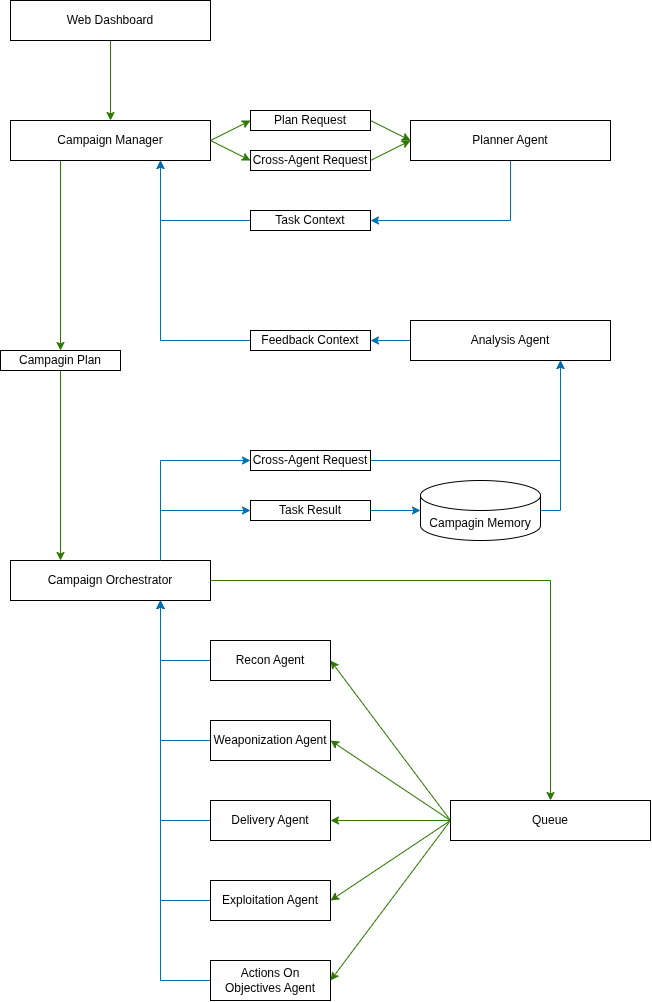

The diagram above was exported from draw.io. Its source (the exported page's mxGraphModel, read from the mxfile embedded in the PNG):
<mxGraphModel dx="976" dy="527" grid="1" gridSize="10" guides="1" tooltips="1" connect="1" arrows="1" fold="1" page="1" pageScale="1" pageWidth="850" pageHeight="1100" math="0" shadow="0">
  <root>
    <mxCell id="0" />
    <mxCell id="1" parent="0" />
    <mxCell id="t2QqafQgaI1kteJnl-D6-124" edge="1" parent="1" source="t2QqafQgaI1kteJnl-D6-122" style="edgeStyle=orthogonalEdgeStyle;rounded=0;orthogonalLoop=1;jettySize=auto;html=1;exitX=0.5;exitY=1;exitDx=0;exitDy=0;entryX=0.5;entryY=0;entryDx=0;entryDy=0;fillColor=#60a917;strokeColor=#2D7600;" target="t2QqafQgaI1kteJnl-D6-123">
      <mxGeometry relative="1" as="geometry" />
    </mxCell>
    <mxCell id="t2QqafQgaI1kteJnl-D6-122" parent="1" style="rounded=0;whiteSpace=wrap;html=1;" value="Web Dashboard" vertex="1">
      <mxGeometry height="40" width="200" x="40" y="40" as="geometry" />
    </mxCell>
    <mxCell id="t2QqafQgaI1kteJnl-D6-130" edge="1" parent="1" source="t2QqafQgaI1kteJnl-D6-123" style="rounded=0;orthogonalLoop=1;jettySize=auto;html=1;exitX=1;exitY=0.5;exitDx=0;exitDy=0;entryX=0;entryY=0.5;entryDx=0;entryDy=0;fillColor=#60a917;strokeColor=#2D7600;" target="t2QqafQgaI1kteJnl-D6-126">
      <mxGeometry relative="1" as="geometry" />
    </mxCell>
    <mxCell id="t2QqafQgaI1kteJnl-D6-133" edge="1" parent="1" source="t2QqafQgaI1kteJnl-D6-123" style="rounded=0;orthogonalLoop=1;jettySize=auto;html=1;exitX=1;exitY=0.5;exitDx=0;exitDy=0;entryX=0;entryY=0.5;entryDx=0;entryDy=0;fillColor=#60a917;strokeColor=#2D7600;" target="t2QqafQgaI1kteJnl-D6-127">
      <mxGeometry relative="1" as="geometry" />
    </mxCell>
    <mxCell id="t2QqafQgaI1kteJnl-D6-172" edge="1" parent="1" source="t2QqafQgaI1kteJnl-D6-123" style="edgeStyle=orthogonalEdgeStyle;rounded=0;orthogonalLoop=1;jettySize=auto;html=1;exitX=0.25;exitY=1;exitDx=0;exitDy=0;entryX=0.5;entryY=0;entryDx=0;entryDy=0;fillColor=#60a917;strokeColor=#2D7600;" target="t2QqafQgaI1kteJnl-D6-171">
      <mxGeometry relative="1" as="geometry" />
    </mxCell>
    <mxCell id="t2QqafQgaI1kteJnl-D6-123" parent="1" style="rounded=0;whiteSpace=wrap;html=1;strokeColor=light-dark(#000000,#FF00FF);" value="Campaign Manager" vertex="1">
      <mxGeometry height="40" width="200" x="40" y="160" as="geometry" />
    </mxCell>
    <mxCell id="t2QqafQgaI1kteJnl-D6-132" edge="1" parent="1" source="t2QqafQgaI1kteJnl-D6-126" style="rounded=0;orthogonalLoop=1;jettySize=auto;html=1;exitX=1;exitY=0.5;exitDx=0;exitDy=0;entryX=0;entryY=0.5;entryDx=0;entryDy=0;fillColor=#60a917;strokeColor=#2D7600;" target="t2QqafQgaI1kteJnl-D6-129">
      <mxGeometry relative="1" as="geometry" />
    </mxCell>
    <mxCell id="t2QqafQgaI1kteJnl-D6-126" parent="1" style="rounded=0;whiteSpace=wrap;html=1;" value="Plan Request" vertex="1">
      <mxGeometry height="20" width="120" x="280" y="150" as="geometry" />
    </mxCell>
    <mxCell id="t2QqafQgaI1kteJnl-D6-134" edge="1" parent="1" source="t2QqafQgaI1kteJnl-D6-127" style="rounded=0;orthogonalLoop=1;jettySize=auto;html=1;exitX=1;exitY=0.5;exitDx=0;exitDy=0;entryX=0;entryY=0.5;entryDx=0;entryDy=0;fillColor=#60a917;strokeColor=#2D7600;" target="t2QqafQgaI1kteJnl-D6-129">
      <mxGeometry relative="1" as="geometry" />
    </mxCell>
    <mxCell id="t2QqafQgaI1kteJnl-D6-127" parent="1" style="rounded=0;whiteSpace=wrap;html=1;" value="Cross-Agent Request" vertex="1">
      <mxGeometry height="20" width="120" x="280" y="190" as="geometry" />
    </mxCell>
    <mxCell id="t2QqafQgaI1kteJnl-D6-138" edge="1" parent="1" source="t2QqafQgaI1kteJnl-D6-129" style="edgeStyle=orthogonalEdgeStyle;rounded=0;orthogonalLoop=1;jettySize=auto;html=1;exitX=0.5;exitY=1;exitDx=0;exitDy=0;entryX=1;entryY=0.5;entryDx=0;entryDy=0;fillColor=#1ba1e2;strokeColor=#006EAF;" target="t2QqafQgaI1kteJnl-D6-137">
      <mxGeometry relative="1" as="geometry" />
    </mxCell>
    <mxCell id="t2QqafQgaI1kteJnl-D6-129" parent="1" style="rounded=0;whiteSpace=wrap;html=1;strokeColor=light-dark(#000000,#007FFF);" value="Planner Agent" vertex="1">
      <mxGeometry height="40" width="200" x="440" y="160" as="geometry" />
    </mxCell>
    <mxCell id="t2QqafQgaI1kteJnl-D6-139" edge="1" parent="1" source="t2QqafQgaI1kteJnl-D6-137" style="edgeStyle=orthogonalEdgeStyle;rounded=0;orthogonalLoop=1;jettySize=auto;html=1;exitX=0;exitY=0.5;exitDx=0;exitDy=0;entryX=0.75;entryY=1;entryDx=0;entryDy=0;fillColor=#1ba1e2;strokeColor=#006EAF;" target="t2QqafQgaI1kteJnl-D6-123">
      <mxGeometry relative="1" as="geometry" />
    </mxCell>
    <mxCell id="t2QqafQgaI1kteJnl-D6-137" parent="1" style="rounded=0;whiteSpace=wrap;html=1;" value="Task Context" vertex="1">
      <mxGeometry height="20" width="120" x="280" y="250" as="geometry" />
    </mxCell>
    <mxCell id="t2QqafQgaI1kteJnl-D6-142" edge="1" parent="1" source="t2QqafQgaI1kteJnl-D6-140" style="edgeStyle=orthogonalEdgeStyle;rounded=0;orthogonalLoop=1;jettySize=auto;html=1;exitX=0;exitY=0.5;exitDx=0;exitDy=0;entryX=1;entryY=0.5;entryDx=0;entryDy=0;fillColor=#1ba1e2;strokeColor=#006EAF;" target="t2QqafQgaI1kteJnl-D6-141">
      <mxGeometry relative="1" as="geometry" />
    </mxCell>
    <mxCell id="t2QqafQgaI1kteJnl-D6-140" parent="1" style="rounded=0;whiteSpace=wrap;html=1;strokeColor=light-dark(#000000,#007FFF);" value="Analysis Agent" vertex="1">
      <mxGeometry height="40" width="200" x="440" y="360" as="geometry" />
    </mxCell>
    <mxCell id="t2QqafQgaI1kteJnl-D6-143" edge="1" parent="1" source="t2QqafQgaI1kteJnl-D6-141" style="edgeStyle=orthogonalEdgeStyle;rounded=0;orthogonalLoop=1;jettySize=auto;html=1;exitX=0;exitY=0.5;exitDx=0;exitDy=0;entryX=0.75;entryY=1;entryDx=0;entryDy=0;fillColor=#1ba1e2;strokeColor=#006EAF;" target="t2QqafQgaI1kteJnl-D6-123">
      <mxGeometry relative="1" as="geometry" />
    </mxCell>
    <mxCell id="t2QqafQgaI1kteJnl-D6-141" parent="1" style="rounded=0;whiteSpace=wrap;html=1;" value="Feedback Context" vertex="1">
      <mxGeometry height="20" width="120" x="280" y="370" as="geometry" />
    </mxCell>
    <mxCell id="t2QqafQgaI1kteJnl-D6-169" edge="1" parent="1" source="t2QqafQgaI1kteJnl-D6-144" style="edgeStyle=orthogonalEdgeStyle;rounded=0;orthogonalLoop=1;jettySize=auto;html=1;exitX=0.75;exitY=0;exitDx=0;exitDy=0;entryX=0;entryY=0.5;entryDx=0;entryDy=0;fillColor=#1ba1e2;strokeColor=#006EAF;" target="t2QqafQgaI1kteJnl-D6-168">
      <mxGeometry relative="1" as="geometry" />
    </mxCell>
    <mxCell id="t2QqafQgaI1kteJnl-D6-144" parent="1" style="rounded=0;whiteSpace=wrap;html=1;strokeColor=light-dark(#000000,#FF00FF);" value="Campaign Orchestrator" vertex="1">
      <mxGeometry height="40" width="200" x="40" y="600" as="geometry" />
    </mxCell>
    <mxCell id="t2QqafQgaI1kteJnl-D6-164" edge="1" parent="1" source="t2QqafQgaI1kteJnl-D6-146" style="edgeStyle=orthogonalEdgeStyle;rounded=0;orthogonalLoop=1;jettySize=auto;html=1;exitX=0;exitY=0.5;exitDx=0;exitDy=0;entryX=0.75;entryY=1;entryDx=0;entryDy=0;fillColor=#1ba1e2;strokeColor=#006EAF;" target="t2QqafQgaI1kteJnl-D6-144">
      <mxGeometry relative="1" as="geometry" />
    </mxCell>
    <mxCell id="t2QqafQgaI1kteJnl-D6-146" parent="1" style="rounded=0;whiteSpace=wrap;html=1;strokeColor=light-dark(#000000,#007FFF);" value="Recon Agent" vertex="1">
      <mxGeometry height="40" width="120" x="240" y="680" as="geometry" />
    </mxCell>
    <mxCell id="t2QqafQgaI1kteJnl-D6-163" edge="1" parent="1" source="t2QqafQgaI1kteJnl-D6-147" style="edgeStyle=orthogonalEdgeStyle;rounded=0;orthogonalLoop=1;jettySize=auto;html=1;exitX=0;exitY=0.5;exitDx=0;exitDy=0;entryX=0.75;entryY=1;entryDx=0;entryDy=0;fillColor=#1ba1e2;strokeColor=#006EAF;" target="t2QqafQgaI1kteJnl-D6-144">
      <mxGeometry relative="1" as="geometry" />
    </mxCell>
    <mxCell id="t2QqafQgaI1kteJnl-D6-147" parent="1" style="rounded=0;whiteSpace=wrap;html=1;strokeColor=light-dark(#000000,#007FFF);" value="Weaponization Agent" vertex="1">
      <mxGeometry height="40" width="120" x="240" y="760" as="geometry" />
    </mxCell>
    <mxCell id="t2QqafQgaI1kteJnl-D6-162" edge="1" parent="1" source="t2QqafQgaI1kteJnl-D6-148" style="edgeStyle=orthogonalEdgeStyle;rounded=0;orthogonalLoop=1;jettySize=auto;html=1;exitX=0;exitY=0.5;exitDx=0;exitDy=0;entryX=0.75;entryY=1;entryDx=0;entryDy=0;fillColor=#1ba1e2;strokeColor=#006EAF;" target="t2QqafQgaI1kteJnl-D6-144">
      <mxGeometry relative="1" as="geometry" />
    </mxCell>
    <mxCell id="t2QqafQgaI1kteJnl-D6-148" parent="1" style="rounded=0;whiteSpace=wrap;html=1;strokeColor=light-dark(#000000,#007FFF);" value="Delivery Agent" vertex="1">
      <mxGeometry height="40" width="120" x="240" y="840" as="geometry" />
    </mxCell>
    <mxCell id="t2QqafQgaI1kteJnl-D6-161" edge="1" parent="1" source="t2QqafQgaI1kteJnl-D6-149" style="edgeStyle=orthogonalEdgeStyle;rounded=0;orthogonalLoop=1;jettySize=auto;html=1;exitX=0;exitY=0.5;exitDx=0;exitDy=0;entryX=0.75;entryY=1;entryDx=0;entryDy=0;fillColor=#1ba1e2;strokeColor=#006EAF;" target="t2QqafQgaI1kteJnl-D6-144">
      <mxGeometry relative="1" as="geometry" />
    </mxCell>
    <mxCell id="t2QqafQgaI1kteJnl-D6-149" parent="1" style="rounded=0;whiteSpace=wrap;html=1;strokeColor=light-dark(#000000,#007FFF);" value="Exploitation Agent" vertex="1">
      <mxGeometry height="40" width="120" x="240" y="920" as="geometry" />
    </mxCell>
    <mxCell id="t2QqafQgaI1kteJnl-D6-160" edge="1" parent="1" source="t2QqafQgaI1kteJnl-D6-150" style="edgeStyle=orthogonalEdgeStyle;rounded=0;orthogonalLoop=1;jettySize=auto;html=1;exitX=0;exitY=0.5;exitDx=0;exitDy=0;entryX=0.75;entryY=1;entryDx=0;entryDy=0;fillColor=#1ba1e2;strokeColor=#006EAF;" target="t2QqafQgaI1kteJnl-D6-144">
      <mxGeometry relative="1" as="geometry" />
    </mxCell>
    <mxCell id="t2QqafQgaI1kteJnl-D6-150" parent="1" style="rounded=0;whiteSpace=wrap;html=1;strokeColor=light-dark(#000000,#007FFF);" value="Actions On Objectives Agent" vertex="1">
      <mxGeometry height="40" width="120" x="240" y="1000" as="geometry" />
    </mxCell>
    <mxCell id="t2QqafQgaI1kteJnl-D6-155" edge="1" parent="1" source="t2QqafQgaI1kteJnl-D6-151" style="rounded=0;orthogonalLoop=1;jettySize=auto;html=1;exitX=0;exitY=0.5;exitDx=0;exitDy=0;entryX=1;entryY=0.5;entryDx=0;entryDy=0;fillColor=#60a917;strokeColor=#2D7600;" target="t2QqafQgaI1kteJnl-D6-146">
      <mxGeometry relative="1" as="geometry" />
    </mxCell>
    <mxCell id="t2QqafQgaI1kteJnl-D6-156" edge="1" parent="1" source="t2QqafQgaI1kteJnl-D6-151" style="rounded=0;orthogonalLoop=1;jettySize=auto;html=1;exitX=0;exitY=0.5;exitDx=0;exitDy=0;entryX=1;entryY=0.5;entryDx=0;entryDy=0;fillColor=#60a917;strokeColor=#2D7600;" target="t2QqafQgaI1kteJnl-D6-147">
      <mxGeometry relative="1" as="geometry" />
    </mxCell>
    <mxCell id="t2QqafQgaI1kteJnl-D6-157" edge="1" parent="1" source="t2QqafQgaI1kteJnl-D6-151" style="rounded=0;orthogonalLoop=1;jettySize=auto;html=1;exitX=0;exitY=0.5;exitDx=0;exitDy=0;entryX=1;entryY=0.5;entryDx=0;entryDy=0;fillColor=#60a917;strokeColor=#2D7600;" target="t2QqafQgaI1kteJnl-D6-148">
      <mxGeometry relative="1" as="geometry" />
    </mxCell>
    <mxCell id="t2QqafQgaI1kteJnl-D6-158" edge="1" parent="1" source="t2QqafQgaI1kteJnl-D6-151" style="rounded=0;orthogonalLoop=1;jettySize=auto;html=1;exitX=0;exitY=0.5;exitDx=0;exitDy=0;entryX=1;entryY=0.5;entryDx=0;entryDy=0;fillColor=#60a917;strokeColor=#2D7600;" target="t2QqafQgaI1kteJnl-D6-149">
      <mxGeometry relative="1" as="geometry" />
    </mxCell>
    <mxCell id="t2QqafQgaI1kteJnl-D6-159" edge="1" parent="1" source="t2QqafQgaI1kteJnl-D6-151" style="rounded=0;orthogonalLoop=1;jettySize=auto;html=1;exitX=0;exitY=0.5;exitDx=0;exitDy=0;entryX=1;entryY=0.5;entryDx=0;entryDy=0;fillColor=#60a917;strokeColor=#2D7600;" target="t2QqafQgaI1kteJnl-D6-150">
      <mxGeometry relative="1" as="geometry" />
    </mxCell>
    <mxCell id="t2QqafQgaI1kteJnl-D6-151" parent="1" style="rounded=0;whiteSpace=wrap;html=1;" value="Queue" vertex="1">
      <mxGeometry height="40" width="200" x="480" y="840" as="geometry" />
    </mxCell>
    <mxCell id="t2QqafQgaI1kteJnl-D6-154" edge="1" parent="1" source="t2QqafQgaI1kteJnl-D6-144" style="edgeStyle=orthogonalEdgeStyle;rounded=0;orthogonalLoop=1;jettySize=auto;html=1;exitX=1;exitY=0.5;exitDx=0;exitDy=0;entryX=0.5;entryY=0;entryDx=0;entryDy=0;fillColor=#60a917;strokeColor=#2D7600;" target="t2QqafQgaI1kteJnl-D6-151">
      <mxGeometry relative="1" as="geometry" />
    </mxCell>
    <mxCell id="t2QqafQgaI1kteJnl-D6-170" edge="1" parent="1" source="t2QqafQgaI1kteJnl-D6-168" style="edgeStyle=orthogonalEdgeStyle;rounded=0;orthogonalLoop=1;jettySize=auto;html=1;exitX=1;exitY=0.5;exitDx=0;exitDy=0;entryX=0.75;entryY=1;entryDx=0;entryDy=0;fillColor=#1ba1e2;strokeColor=#006EAF;" target="t2QqafQgaI1kteJnl-D6-140">
      <mxGeometry relative="1" as="geometry" />
    </mxCell>
    <mxCell id="t2QqafQgaI1kteJnl-D6-168" parent="1" style="rounded=0;whiteSpace=wrap;html=1;" value="Cross-Agent Request" vertex="1">
      <mxGeometry height="20" width="120" x="280" y="490" as="geometry" />
    </mxCell>
    <mxCell id="t2QqafQgaI1kteJnl-D6-173" edge="1" parent="1" source="t2QqafQgaI1kteJnl-D6-171" style="edgeStyle=orthogonalEdgeStyle;rounded=0;orthogonalLoop=1;jettySize=auto;html=1;exitX=0.5;exitY=1;exitDx=0;exitDy=0;entryX=0.25;entryY=0;entryDx=0;entryDy=0;fillColor=#60a917;strokeColor=#2D7600;" target="t2QqafQgaI1kteJnl-D6-144">
      <mxGeometry relative="1" as="geometry" />
    </mxCell>
    <mxCell id="t2QqafQgaI1kteJnl-D6-171" parent="1" style="rounded=0;whiteSpace=wrap;html=1;rotation=0;" value="Campagin Plan" vertex="1">
      <mxGeometry height="20" width="120" x="30" y="390" as="geometry" />
    </mxCell>
    <mxCell id="t2QqafQgaI1kteJnl-D6-179" edge="1" parent="1" source="t2QqafQgaI1kteJnl-D6-177" style="edgeStyle=orthogonalEdgeStyle;rounded=0;orthogonalLoop=1;jettySize=auto;html=1;exitX=1;exitY=0.5;exitDx=0;exitDy=0;exitPerimeter=0;entryX=0.75;entryY=1;entryDx=0;entryDy=0;fillColor=#1ba1e2;strokeColor=#006EAF;" target="t2QqafQgaI1kteJnl-D6-140">
      <mxGeometry relative="1" as="geometry" />
    </mxCell>
    <mxCell id="t2QqafQgaI1kteJnl-D6-177" parent="1" style="shape=cylinder3;whiteSpace=wrap;html=1;boundedLbl=1;backgroundOutline=1;size=15;" value="Campagin Memory" vertex="1">
      <mxGeometry height="60" width="120" x="450" y="520" as="geometry" />
    </mxCell>
    <mxCell id="t2QqafQgaI1kteJnl-D6-178" edge="1" parent="1" source="t2QqafQgaI1kteJnl-D6-144" style="edgeStyle=orthogonalEdgeStyle;rounded=0;orthogonalLoop=1;jettySize=auto;html=1;exitX=0.75;exitY=0;exitDx=0;exitDy=0;entryX=0;entryY=0.5;entryDx=0;entryDy=0;fillColor=#1ba1e2;strokeColor=#006EAF;" target="t2QqafQgaI1kteJnl-D6-181">
      <mxGeometry relative="1" as="geometry" />
    </mxCell>
    <mxCell id="t2QqafQgaI1kteJnl-D6-181" parent="1" style="rounded=0;whiteSpace=wrap;html=1;" value="Task Result" vertex="1">
      <mxGeometry height="20" width="120" x="280" y="540" as="geometry" />
    </mxCell>
    <mxCell id="t2QqafQgaI1kteJnl-D6-182" edge="1" parent="1" source="t2QqafQgaI1kteJnl-D6-181" style="edgeStyle=orthogonalEdgeStyle;rounded=0;orthogonalLoop=1;jettySize=auto;html=1;exitX=1;exitY=0.5;exitDx=0;exitDy=0;entryX=0;entryY=0.5;entryDx=0;entryDy=0;fillColor=#1ba1e2;strokeColor=#006EAF;entryPerimeter=0;" target="t2QqafQgaI1kteJnl-D6-177">
      <mxGeometry relative="1" as="geometry">
        <mxPoint x="480" y="560" as="sourcePoint" />
        <mxPoint x="570" y="550" as="targetPoint" />
      </mxGeometry>
    </mxCell>
  </root>
</mxGraphModel>